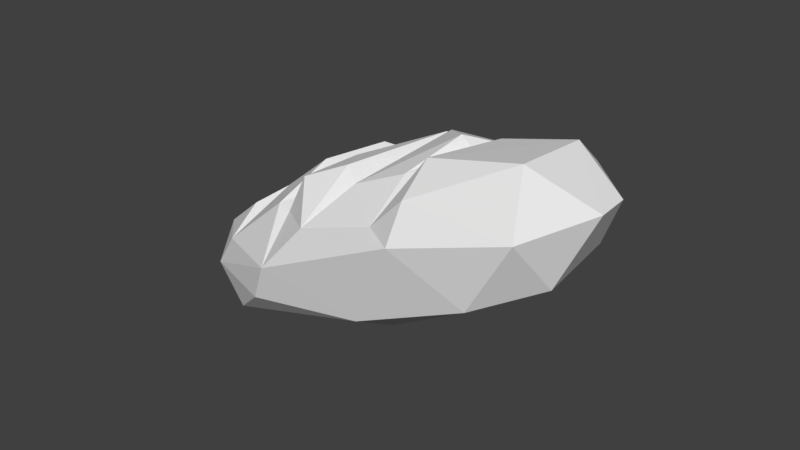 # Source: Bread.blend  (saved by Blender 2.77.0; exported with 4.5.12 LTS)
import bpy
from mathutils import Matrix  # noqa: F401  (used for matrix-valued properties, if any)

bpy.ops.wm.read_factory_settings(use_empty=True)
scene = bpy.context.scene
scene.name = 'Scene'

# ---- collections
col_collection_1 = bpy.data.collections.new('Collection 1'); scene.collection.children.link(col_collection_1)

# ---- world
world_world = bpy.data.worlds.new('World'); scene.world = world_world
world_world.color = (0.05088, 0.05088, 0.05088)
world_world.use_sun_shadow = False
world_world.sun_shadow_jitter_overblur = 0.0
world_world.cycles.sampling_method = 'MANUAL'

# ---- meshes
me_mesh_001 = bpy.data.meshes.new('Mesh.001')
me_mesh_001.from_pydata([(1.157, 0.628, 0.4256), (1.362, -0.05882, -0.1813), (1.369, -0.07411, 0.1482), (1.077, 0.2327, -0.6812), (0.7685, 0.4988, -0.5717), (0.6037, -0.203, -1.003), (1.045, -0.5819, -0.4521), (1.089, -0.2397, -0.6701), (1.028, -0.7139, 0.3056), (0.6783, -0.6852, 0.7229), (0.04293, -0.601, 0.9222), (0.02607, -0.8767, 0.5084), (-0.08946, -0.8458, -0.5042), (-0.1311, -0.5951, -0.9595), (0.03723, 0.2957, -1.11), (-0.5963, 0.5863, -0.8998), (-0.6353, -0.1324, -0.993), (-0.695, -0.5915, -0.6634), (-1.295, -0.3402, -0.2193), (-0.7342, -0.7719, 0.0937), (-1.262, -0.342, 0.2982), (-0.9831, -0.384, 0.747), (-1.077, 0.1951, 0.7056), (-0.4186, 0.7617, 0.6369), (-1.165, 0.5669, 0.2686), (-0.4185, 0.1843, 1.088), (-0.1119, 0.5137, 0.932), (-0.6099, -0.169, 1.03), (0.512, 0.2071, 1.05), (1.096, -0.0566, 0.7235), (0.6, 0.6, 0.8484), (-1.1, 0.4421, -0.6026), (-1.357, 0.2056, 0.03382), (-0.1942, 0.986, 0.575), (0.03565, 0.9709, 0.3867), (0.1543, 0.7901, 0.5739), (0.3868, 0.9484, -0.3715), (0.4499, 0.2422, -1.054), (0.2537, 0.9095, -0.5511), (0.08809, 0.7191, 0.4578), (-0.0291, 0.4747, 0.7314), (0.2941, 0.7739, -0.2073), (0.2329, 0.8006, -0.2865), (-0.1875, 0.9659, -0.4927), (-0.2899, 1.035, 0.1243), (0.02267, 0.8313, -0.5064), (-0.1075, 0.9843, 0.0232), (-0.3494, 0.649, 0.661), (-0.1879, 0.7828, 0.1623), (-0.03842, 0.7687, -0.36), (-0.1713, 0.8002, -0.2757), (-0.2854, 0.7516, 0.3629), (0.4492, 0.7661, 0.4613), (0.5896, 0.9283, -0.0943), (0.7923, 0.7824, -0.1584), (0.344, 0.3925, 0.8688), (0.6688, 0.7896, 0.2079), (0.6266, 0.7763, -0.08242), (-0.7653, 0.7997, -0.1332), (-0.8634, 0.4702, 0.7356), (-0.635, 0.8342, 0.1624), (-0.4797, 0.7325, -0.7002), (-0.5179, 0.5974, -0.5843), (-0.7622, 0.6367, 0.06273), (-0.8069, 0.4191, 0.5331), (-0.6483, 0.6802, 0.04833), (0.6531, 0.8944, 0.5082), (1.178, 0.5818, -0.2903), (-0.8672, 0.7351, 0.3168), (-1.134, -0.2259, -0.6315)], [], [(67, 2, 1), (3, 67, 1), (3, 37, 4), (5, 7, 6), (11, 9, 10), (13, 17, 16), (69, 17, 18), (19, 18, 17), (59, 22, 25), (47, 23, 25), (26, 25, 28), (27, 22, 21), (32, 31, 18), (12, 17, 13), (12, 19, 17), (11, 19, 12), (29, 9, 8), (2, 29, 8), (2, 6, 1), (1, 6, 7), (8, 12, 6), (37, 7, 5), (1, 7, 3), (0, 30, 29), (28, 29, 30), (29, 28, 9), (26, 55, 52, 35), (8, 11, 12), (6, 12, 13), (46, 48, 47), (22, 24, 32), (16, 31, 15), (19, 21, 20), (22, 20, 21), (32, 18, 20), (36, 4, 37), (44, 50, 43), (60, 44, 61), (16, 69, 31), (67, 0, 2), (67, 3, 4), (14, 16, 15), (16, 17, 69), (19, 20, 18), (31, 24, 58), (27, 10, 25), (10, 28, 25), (30, 55, 28), (27, 25, 22), (24, 31, 32), (11, 21, 19), (11, 10, 21), (2, 8, 6), (13, 5, 6), (5, 13, 14), (37, 5, 14), (37, 3, 7), (0, 29, 2), (9, 28, 10), (8, 9, 11), (22, 59, 24), (10, 27, 21), (22, 32, 20), (33, 26, 34), (36, 53, 4), (38, 42, 37), (39, 41, 42), (30, 66, 55), (43, 14, 61), (26, 47, 25), (46, 47, 33), (46, 38, 45), (38, 14, 45), (44, 51, 50), (34, 46, 33), (38, 46, 34), (50, 51, 48), (61, 14, 15), (54, 4, 56), (57, 52, 56), (57, 56, 4), (52, 55, 56), (28, 55, 26), (31, 61, 15), (23, 59, 25), (43, 61, 44), (65, 62, 63), (65, 63, 64), (0, 67, 66), (67, 4, 54), (0, 66, 30), (67, 54, 66), (24, 68, 58), (31, 69, 18), (14, 13, 16), (64, 59, 60, 65), (62, 61, 58, 63), (58, 61, 31), (62, 65, 60, 61), (23, 47, 51), (40, 39, 34, 26), (47, 48, 51), (41, 36, 37), (53, 57, 4), (38, 37, 14), (40, 26, 35, 39), (41, 39, 35, 36), (42, 38, 34, 39), (14, 43, 50), (53, 36, 35, 52), (45, 14, 49), (26, 33, 47), (46, 45, 49), (49, 50, 48), (44, 23, 51), (46, 49, 48), (55, 66, 56), (60, 59, 23, 44), (66, 54, 56), (53, 52, 57), (68, 24, 59), (58, 68, 63), (64, 63, 68, 59), (49, 14, 50), (42, 41, 37)])
_ca = me_mesh_001.color_attributes.new('Col', 'BYTE_COLOR', 'CORNER')
_ca.data.foreach_set('color', [0.491, 0.2159, 0.06848, 1.0, 0.491, 0.2159, 0.06848, 1.0, 0.491, 0.2159, 0.06848, 1.0, 0.491, 0.2159, 0.06848, 1.0, 0.491, 0.2159, 0.06848, 1.0, 0.491, 0.2159, 0.06848, 1.0, 0.491, 0.2159, 0.06848, 1.0, 0.491, 0.2159, 0.06848, 1.0, 0.491, 0.2159, 0.06848, 1.0, 0.491, 0.2159, 0.06848, 1.0, 0.491, 0.2159, 0.06848, 1.0, 0.491, 0.2159, 0.06848, 1.0, 0.491, 0.2159, 0.06848, 1.0, 0.491, 0.2159, 0.06848, 1.0, 0.491, 0.2159, 0.06848, 1.0, 0.491, 0.2159, 0.06848, 1.0, 0.491, 0.2159, 0.06848, 1.0, 0.491, 0.2159, 0.06848, 1.0, 0.491, 0.2159, 0.06848, 1.0, 0.491, 0.2159, 0.06848, 1.0, 0.491, 0.2159, 0.06848, 1.0, 0.491, 0.2159, 0.06848, 1.0, 0.491, 0.2159, 0.06848, 1.0, 0.491, 0.2159, 0.06848, 1.0, 0.491, 0.2159, 0.06848, 1.0, 0.491, 0.2159, 0.06848, 1.0, 0.491, 0.2159, 0.06848, 1.0, 0.491, 0.2159, 0.06848, 1.0, 0.491, 0.2159, 0.06848, 1.0, 0.491, 0.2159, 0.06848, 1.0, 0.491, 0.2159, 0.06848, 1.0, 0.491, 0.2159, 0.06848, 1.0, 0.491, 0.2159, 0.06848, 1.0, 0.491, 0.2159, 0.06848, 1.0, 0.491, 0.2159, 0.06848, 1.0, 0.491, 0.2159, 0.06848, 1.0, 0.491, 0.2159, 0.06848, 1.0, 0.491, 0.2159, 0.06848, 1.0, 0.491, 0.2159, 0.06848, 1.0, 0.491, 0.2159, 0.06848, 1.0, 0.491, 0.2159, 0.06848, 1.0, 0.491, 0.2159, 0.06848, 1.0, 0.491, 0.2159, 0.06848, 1.0, 0.491, 0.2159, 0.06848, 1.0, 0.491, 0.2159, 0.06848, 1.0, 0.491, 0.2159, 0.06848, 1.0, 0.491, 0.2159, 0.06848, 1.0, 0.491, 0.2159, 0.06848, 1.0, 0.491, 0.2159, 0.06848, 1.0, 0.491, 0.2159, 0.06848, 1.0, 0.491, 0.2159, 0.06848, 1.0, 0.491, 0.2159, 0.06848, 1.0, 0.491, 0.2159, 0.06848, 1.0, 0.491, 0.2159, 0.06848, 1.0, 0.491, 0.2159, 0.06848, 1.0, 0.491, 0.2159, 0.06848, 1.0, 0.491, 0.2159, 0.06848, 1.0, 0.491, 0.2159, 0.06848, 1.0, 0.491, 0.2159, 0.06848, 1.0, 0.491, 0.2159, 0.06848, 1.0, 0.491, 0.2159, 0.06848, 1.0, 0.491, 0.2159, 0.06848, 1.0, 0.491, 0.2159, 0.06848, 1.0, 0.491, 0.2159, 0.06848, 1.0, 0.491, 0.2159, 0.06848, 1.0, 0.491, 0.2159, 0.06848, 1.0, 0.491, 0.2159, 0.06848, 1.0, 0.491, 0.2159, 0.06848, 1.0, 0.491, 0.2159, 0.06848, 1.0, 0.491, 0.2159, 0.06848, 1.0, 0.491, 0.2159, 0.06848, 1.0, 0.491, 0.2159, 0.06848, 1.0, 0.491, 0.2159, 0.06848, 1.0, 0.491, 0.2159, 0.06848, 1.0, 0.491, 0.2159, 0.06848, 1.0, 0.491, 0.2159, 0.06848, 1.0, 0.491, 0.2159, 0.06848, 1.0, 0.491, 0.2159, 0.06848, 1.0, 0.491, 0.2159, 0.06848, 1.0, 0.491, 0.2159, 0.06848, 1.0, 0.491, 0.2159, 0.06848, 1.0, 0.491, 0.2159, 0.06848, 1.0, 0.491, 0.2159, 0.06848, 1.0, 0.491, 0.2159, 0.06848, 1.0, 0.491, 0.2159, 0.06848, 1.0, 0.491, 0.2159, 0.06848, 1.0, 0.491, 0.2159, 0.06848, 1.0, 0.491, 0.2159, 0.06848, 1.0, 0.7991, 0.4072, 0.1946, 1.0, 0.7991, 0.4072, 0.1946, 1.0, 0.7991, 0.4072, 0.1946, 1.0, 0.491, 0.2159, 0.06848, 1.0, 0.491, 0.2159, 0.06848, 1.0, 0.491, 0.2159, 0.06848, 1.0, 0.491, 0.2159, 0.06848, 1.0, 0.491, 0.2159, 0.06848, 1.0, 0.491, 0.2159, 0.06848, 1.0, 0.491, 0.2159, 0.06848, 1.0, 0.491, 0.2159, 0.06848, 1.0, 0.491, 0.2159, 0.06848, 1.0, 0.491, 0.2159, 0.06848, 1.0, 0.491, 0.2159, 0.06848, 1.0, 0.491, 0.2159, 0.06848, 1.0, 0.491, 0.2159, 0.06848, 1.0, 0.491, 0.2159, 0.06848, 1.0, 0.491, 0.2159, 0.06848, 1.0, 0.491, 0.2159, 0.06848, 1.0, 0.491, 0.2159, 0.06848, 1.0, 0.491, 0.2159, 0.06848, 1.0, 0.7991, 0.4072, 0.1946, 1.0, 0.7991, 0.4072, 0.1946, 1.0, 0.7991, 0.4072, 0.1946, 1.0, 0.491, 0.2159, 0.06848, 1.0, 0.491, 0.2159, 0.06848, 1.0, 0.491, 0.2159, 0.06848, 1.0, 0.491, 0.2159, 0.06848, 1.0, 0.491, 0.2159, 0.06848, 1.0, 0.491, 0.2159, 0.06848, 1.0, 0.491, 0.2159, 0.06848, 1.0, 0.491, 0.2159, 0.06848, 1.0, 0.491, 0.2159, 0.06848, 1.0, 0.491, 0.2159, 0.06848, 1.0, 0.491, 0.2159, 0.06848, 1.0, 0.491, 0.2159, 0.06848, 1.0, 0.491, 0.2159, 0.06848, 1.0, 0.491, 0.2159, 0.06848, 1.0, 0.491, 0.2159, 0.06848, 1.0, 0.491, 0.2159, 0.06848, 1.0, 0.491, 0.2159, 0.06848, 1.0, 0.491, 0.2159, 0.06848, 1.0, 0.491, 0.2159, 0.06848, 1.0, 0.491, 0.2159, 0.06848, 1.0, 0.491, 0.2159, 0.06848, 1.0, 0.491, 0.2159, 0.06848, 1.0, 0.491, 0.2159, 0.06848, 1.0, 0.491, 0.2159, 0.06848, 1.0, 0.491, 0.2159, 0.06848, 1.0, 0.491, 0.2159, 0.06848, 1.0, 0.491, 0.2159, 0.06848, 1.0, 0.491, 0.2159, 0.06848, 1.0, 0.491, 0.2159, 0.06848, 1.0, 0.491, 0.2159, 0.06848, 1.0, 0.491, 0.2159, 0.06848, 1.0, 0.491, 0.2159, 0.06848, 1.0, 0.491, 0.2159, 0.06848, 1.0, 0.491, 0.2159, 0.06848, 1.0, 0.491, 0.2159, 0.06848, 1.0, 0.491, 0.2159, 0.06848, 1.0, 0.491, 0.2159, 0.06848, 1.0, 0.491, 0.2159, 0.06848, 1.0, 0.491, 0.2159, 0.06848, 1.0, 0.491, 0.2159, 0.06848, 1.0, 0.491, 0.2159, 0.06848, 1.0, 0.491, 0.2159, 0.06848, 1.0, 0.491, 0.2159, 0.06848, 1.0, 0.491, 0.2159, 0.06848, 1.0, 0.491, 0.2159, 0.06848, 1.0, 0.491, 0.2159, 0.06848, 1.0, 0.491, 0.2159, 0.06848, 1.0, 0.491, 0.2159, 0.06848, 1.0, 0.491, 0.2159, 0.06848, 1.0, 0.491, 0.2159, 0.06848, 1.0, 0.491, 0.2159, 0.06848, 1.0, 0.491, 0.2159, 0.06848, 1.0, 0.491, 0.2159, 0.06848, 1.0, 0.491, 0.2159, 0.06848, 1.0, 0.491, 0.2159, 0.06848, 1.0, 0.491, 0.2159, 0.06848, 1.0, 0.491, 0.2159, 0.06848, 1.0, 0.491, 0.2159, 0.06848, 1.0, 0.491, 0.2159, 0.06848, 1.0, 0.491, 0.2159, 0.06848, 1.0, 0.491, 0.2159, 0.06848, 1.0, 0.491, 0.2159, 0.06848, 1.0, 0.491, 0.2159, 0.06848, 1.0, 0.491, 0.2159, 0.06848, 1.0, 0.491, 0.2159, 0.06848, 1.0, 0.491, 0.2159, 0.06848, 1.0, 0.491, 0.2159, 0.06848, 1.0, 0.491, 0.2159, 0.06848, 1.0, 0.491, 0.2159, 0.06848, 1.0, 0.491, 0.2159, 0.06848, 1.0, 0.491, 0.2159, 0.06848, 1.0, 0.491, 0.2159, 0.06848, 1.0, 0.491, 0.2159, 0.06848, 1.0, 0.491, 0.2159, 0.06848, 1.0, 0.491, 0.2159, 0.06848, 1.0, 0.491, 0.2159, 0.06848, 1.0, 0.491, 0.2159, 0.06848, 1.0, 0.491, 0.2159, 0.06848, 1.0, 0.491, 0.2159, 0.06848, 1.0, 0.491, 0.2159, 0.06848, 1.0, 0.491, 0.2159, 0.06848, 1.0, 0.491, 0.2159, 0.06848, 1.0, 0.491, 0.2159, 0.06848, 1.0, 0.491, 0.2159, 0.06848, 1.0, 0.7991, 0.4072, 0.1946, 1.0, 0.7991, 0.4072, 0.1946, 1.0, 0.7991, 0.4072, 0.1946, 1.0, 0.7991, 0.4072, 0.1946, 1.0, 0.7991, 0.4072, 0.1946, 1.0, 0.7991, 0.4072, 0.1946, 1.0, 0.491, 0.2159, 0.06848, 1.0, 0.491, 0.2159, 0.06848, 1.0, 0.491, 0.2159, 0.06848, 1.0, 0.491, 0.2159, 0.06848, 1.0, 0.491, 0.2159, 0.06848, 1.0, 0.491, 0.2159, 0.06848, 1.0, 0.491, 0.2159, 0.06848, 1.0, 0.491, 0.2159, 0.06848, 1.0, 0.491, 0.2159, 0.06848, 1.0, 0.491, 0.2159, 0.06848, 1.0, 0.491, 0.2159, 0.06848, 1.0, 0.491, 0.2159, 0.06848, 1.0, 0.491, 0.2159, 0.06848, 1.0, 0.491, 0.2159, 0.06848, 1.0, 0.491, 0.2159, 0.06848, 1.0, 0.491, 0.2159, 0.06848, 1.0, 0.491, 0.2159, 0.06848, 1.0, 0.491, 0.2159, 0.06848, 1.0, 0.7991, 0.4072, 0.1946, 1.0, 0.7991, 0.4072, 0.1946, 1.0, 0.7991, 0.4072, 0.1946, 1.0, 0.491, 0.2159, 0.06848, 1.0, 0.491, 0.2159, 0.06848, 1.0, 0.491, 0.2159, 0.06848, 1.0, 0.491, 0.2159, 0.06848, 1.0, 0.491, 0.2159, 0.06848, 1.0, 0.491, 0.2159, 0.06848, 1.0, 0.7991, 0.4072, 0.1946, 1.0, 0.7991, 0.4072, 0.1946, 1.0, 0.7991, 0.4072, 0.1946, 1.0, 0.491, 0.2159, 0.06848, 1.0, 0.491, 0.2159, 0.06848, 1.0, 0.491, 0.2159, 0.06848, 1.0, 0.7991, 0.4072, 0.1946, 1.0, 0.7991, 0.4072, 0.1946, 1.0, 0.7991, 0.4072, 0.1946, 1.0, 0.7991, 0.4072, 0.1946, 1.0, 0.7991, 0.4072, 0.1946, 1.0, 0.7991, 0.4072, 0.1946, 1.0, 0.7991, 0.4072, 0.1946, 1.0, 0.7991, 0.4072, 0.1946, 1.0, 0.7991, 0.4072, 0.1946, 1.0, 0.7991, 0.4072, 0.1946, 1.0, 0.7991, 0.4072, 0.1946, 1.0, 0.7991, 0.4072, 0.1946, 1.0, 0.491, 0.2159, 0.06848, 1.0, 0.491, 0.2159, 0.06848, 1.0, 0.491, 0.2159, 0.06848, 1.0, 0.491, 0.2159, 0.06848, 1.0, 0.491, 0.2159, 0.06848, 1.0, 0.491, 0.2159, 0.06848, 1.0, 0.491, 0.2159, 0.06848, 1.0, 0.491, 0.2159, 0.06848, 1.0, 0.491, 0.2159, 0.06848, 1.0, 0.491, 0.2159, 0.06848, 1.0, 0.491, 0.2159, 0.06848, 1.0, 0.491, 0.2159, 0.06848, 1.0, 0.7991, 0.4072, 0.1946, 1.0, 0.7991, 0.4072, 0.1946, 1.0, 0.7991, 0.4072, 0.1946, 1.0, 0.7991, 0.4072, 0.1946, 1.0, 0.7991, 0.4072, 0.1946, 1.0, 0.7991, 0.4072, 0.1946, 1.0, 0.491, 0.2159, 0.06848, 1.0, 0.491, 0.2159, 0.06848, 1.0, 0.491, 0.2159, 0.06848, 1.0, 0.491, 0.2159, 0.06848, 1.0, 0.491, 0.2159, 0.06848, 1.0, 0.491, 0.2159, 0.06848, 1.0, 0.491, 0.2159, 0.06848, 1.0, 0.491, 0.2159, 0.06848, 1.0, 0.491, 0.2159, 0.06848, 1.0, 0.491, 0.2159, 0.06848, 1.0, 0.491, 0.2159, 0.06848, 1.0, 0.491, 0.2159, 0.06848, 1.0, 0.491, 0.2159, 0.06848, 1.0, 0.491, 0.2159, 0.06848, 1.0, 0.491, 0.2159, 0.06848, 1.0, 0.491, 0.2159, 0.06848, 1.0, 0.491, 0.2159, 0.06848, 1.0, 0.491, 0.2159, 0.06848, 1.0, 0.491, 0.2159, 0.06848, 1.0, 0.491, 0.2159, 0.06848, 1.0, 0.491, 0.2159, 0.06848, 1.0, 0.7991, 0.4072, 0.1946, 1.0, 0.7991, 0.4072, 0.1946, 1.0, 0.7991, 0.4072, 0.1946, 1.0, 0.7991, 0.4072, 0.1946, 1.0, 0.7991, 0.4072, 0.1946, 1.0, 0.7991, 0.4072, 0.1946, 1.0, 0.7991, 0.4072, 0.1946, 1.0, 0.7991, 0.4072, 0.1946, 1.0, 0.491, 0.2159, 0.06848, 1.0, 0.491, 0.2159, 0.06848, 1.0, 0.491, 0.2159, 0.06848, 1.0, 0.7991, 0.4072, 0.1946, 1.0, 0.7991, 0.4072, 0.1946, 1.0, 0.7991, 0.4072, 0.1946, 1.0, 0.7991, 0.4072, 0.1946, 1.0, 0.7991, 0.4072, 0.1946, 1.0, 0.7991, 0.4072, 0.1946, 1.0, 0.7991, 0.4072, 0.1946, 1.0, 0.7991, 0.4072, 0.1946, 1.0, 0.7991, 0.4072, 0.1946, 1.0, 0.7991, 0.4072, 0.1946, 1.0, 0.7991, 0.4072, 0.1946, 1.0, 0.7991, 0.4072, 0.1946, 1.0, 0.7991, 0.4072, 0.1946, 1.0, 0.7991, 0.4072, 0.1946, 1.0, 0.7991, 0.4072, 0.1946, 1.0, 0.7991, 0.4072, 0.1946, 1.0, 0.7991, 0.4072, 0.1946, 1.0, 0.7991, 0.4072, 0.1946, 1.0, 0.7991, 0.4072, 0.1946, 1.0, 0.7991, 0.4072, 0.1946, 1.0, 0.491, 0.2159, 0.06848, 1.0, 0.491, 0.2159, 0.06848, 1.0, 0.491, 0.2159, 0.06848, 1.0, 0.7991, 0.4072, 0.1946, 1.0, 0.7991, 0.4072, 0.1946, 1.0, 0.7991, 0.4072, 0.1946, 1.0, 0.7991, 0.4072, 0.1946, 1.0, 0.7991, 0.4072, 0.1946, 1.0, 0.7991, 0.4072, 0.1946, 1.0, 0.7991, 0.4072, 0.1946, 1.0, 0.7991, 0.4072, 0.1946, 1.0, 0.7991, 0.4072, 0.1946, 1.0, 0.7991, 0.4072, 0.1946, 1.0, 0.7991, 0.4072, 0.1946, 1.0, 0.7991, 0.4072, 0.1946, 1.0, 0.7991, 0.4072, 0.1946, 1.0, 0.7991, 0.4072, 0.1946, 1.0, 0.7991, 0.4072, 0.1946, 1.0, 0.491, 0.2159, 0.06848, 1.0, 0.491, 0.2159, 0.06848, 1.0, 0.491, 0.2159, 0.06848, 1.0, 0.491, 0.2159, 0.06848, 1.0, 0.7991, 0.4072, 0.1946, 1.0, 0.7991, 0.4072, 0.1946, 1.0, 0.7991, 0.4072, 0.1946, 1.0, 0.491, 0.2159, 0.06848, 1.0, 0.491, 0.2159, 0.06848, 1.0, 0.491, 0.2159, 0.06848, 1.0, 0.7991, 0.4072, 0.1946, 1.0, 0.7991, 0.4072, 0.1946, 1.0, 0.7991, 0.4072, 0.1946, 1.0, 0.7991, 0.4072, 0.1946, 1.0, 0.7991, 0.4072, 0.1946, 1.0, 0.7991, 0.4072, 0.1946, 1.0, 0.7991, 0.4072, 0.1946, 1.0, 0.7991, 0.4072, 0.1946, 1.0, 0.7991, 0.4072, 0.1946, 1.0, 0.7991, 0.4072, 0.1946, 1.0, 0.7991, 0.4072, 0.1946, 1.0, 0.7991, 0.4072, 0.1946, 1.0, 0.7991, 0.4072, 0.1946, 1.0, 0.7991, 0.4072, 0.1946, 1.0, 0.7991, 0.4072, 0.1946, 1.0, 0.491, 0.2159, 0.06848, 1.0, 0.491, 0.2159, 0.06848, 1.0, 0.491, 0.2159, 0.06848, 1.0, 0.491, 0.2159, 0.06848, 1.0, 0.7991, 0.4072, 0.1946, 1.0, 0.7991, 0.4072, 0.1946, 1.0, 0.7991, 0.4072, 0.1946, 1.0, 0.7991, 0.4072, 0.1946, 1.0, 0.7991, 0.4072, 0.1946, 1.0, 0.7991, 0.4072, 0.1946, 1.0, 0.491, 0.2159, 0.06848, 1.0, 0.491, 0.2159, 0.06848, 1.0, 0.491, 0.2159, 0.06848, 1.0, 0.7991, 0.4072, 0.1946, 1.0, 0.7991, 0.4072, 0.1946, 1.0, 0.7991, 0.4072, 0.1946, 1.0, 0.7991, 0.4072, 0.1946, 1.0, 0.7991, 0.4072, 0.1946, 1.0, 0.7991, 0.4072, 0.1946, 1.0, 0.7991, 0.4072, 0.1946, 1.0, 0.7991, 0.4072, 0.1946, 1.0, 0.7991, 0.4072, 0.1946, 1.0, 0.7991, 0.4072, 0.1946, 1.0, 0.7991, 0.4072, 0.1946, 1.0, 0.7991, 0.4072, 0.1946, 1.0, 0.7991, 0.4072, 0.1946, 1.0])
me_mesh_001.use_remesh_preserve_volume = False
me_mesh_001.use_remesh_preserve_attributes = False
me_mesh_001.use_mirror_vertex_groups = False
me_mesh_001.update()

# ---- objects
ob_bread = bpy.data.objects.new('Bread', me_mesh_001)

# ---- transforms, parenting, visibility, modifiers, constraints
ob_bread.location = (-0.02147, 0.07533, 0.09528)
ob_bread.rotation_euler = (1.571, -0.4297, 0.0)
ob_bread.scale = (0.6031, 0.2867, 0.3591)
ob_bread.lineart.crease_threshold = 0.0
_m = ob_bread.modifiers.new('Triangulate', 'TRIANGULATE')

# ---- collection membership
col_collection_1.objects.link(ob_bread)

# ---- scene / render settings (as saved in the file)
scene.frame_start = 1; scene.frame_end = 250; scene.frame_set(1)
scene.render.engine = 'BLENDER_EEVEE_NEXT'
scene.render.resolution_percentage = 50
scene.render.dither_intensity = 0.0
scene.cycles.use_denoising = False
scene.cycles.samples = 128
scene.cycles.sampling_pattern = 'TABULATED_SOBOL'
scene.cycles.light_sampling_threshold = 0.0
scene.cycles.use_adaptive_sampling = False
scene.cycles.use_light_tree = False
scene.cycles.blur_glossy = 0.0
scene.cycles.sample_clamp_indirect = 0.0
scene.view_settings.view_transform = 'Standard'
bpy.context.view_layer.update()

# ---- added for rendering (the .blend has no active camera and no usable light): camera, sun
cam_auto = bpy.data.cameras.new('AutoCamera')
cam_auto.lens = 50.0
cam_auto.sensor_width = 36.0
cam_auto.clip_end = 1000.0
ob_auto_camera = bpy.data.objects.new('AutoCamera', cam_auto)
scene.collection.objects.link(ob_auto_camera)
ob_auto_camera.location = (2.03966, -2.4013, 1.7712)
ob_auto_camera.rotation_euler = (1.09748, -7.21219e-08, 0.694738)
scene.camera = ob_auto_camera
light_auto_sun = bpy.data.lights.new('AutoSun', 'SUN')
light_auto_sun.energy = 3.0
light_auto_sun.angle = 0.0523599
ob_auto_sun = bpy.data.objects.new('AutoSun', light_auto_sun)
scene.collection.objects.link(ob_auto_sun)
ob_auto_sun.rotation_euler = (0.872665, 0.174533, 0.523599)
bpy.context.view_layer.update()
